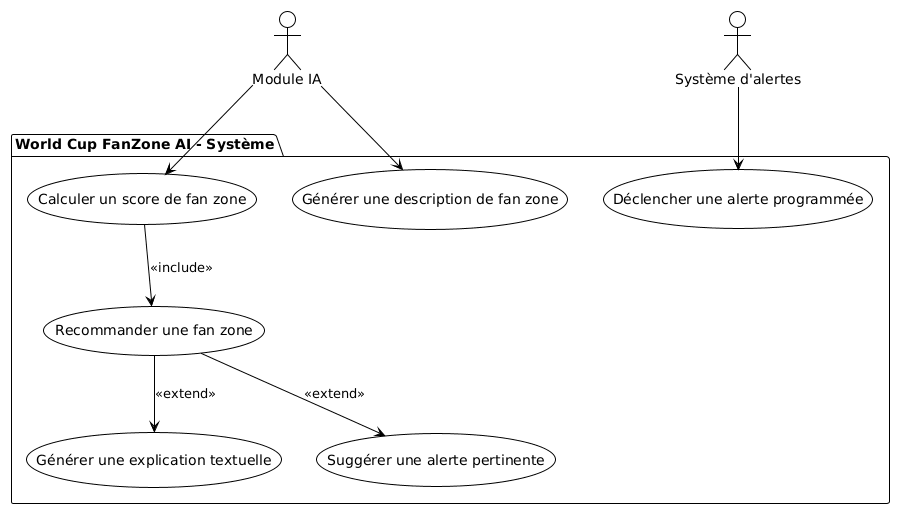

The diagram above was rendered by PlantUML. Its source (embedded in the PNG):
@startuml
!theme plain


actor "Module IA" as AI_Module
actor "Système d'alertes" as Alert_System

package "World Cup FanZone AI - Système" {
    usecase "Calculer un score de fan zone" as UC_S01
    usecase "Recommander une fan zone" as UC_S02
    usecase "Générer une explication textuelle" as UC_S03
    usecase "Suggérer une alerte pertinente" as UC_S04
    usecase "Générer une description de fan zone" as UC_S05
    usecase "Déclencher une alerte programmée" as UC_S06

    AI_Module --> UC_S01
    UC_S01 --> UC_S02: <<include>>
    UC_S02 --> UC_S03: <<extend>>
    UC_S02 --> UC_S04: <<extend>>
    AI_Module --> UC_S05
    Alert_System --> UC_S06
}
@enduml